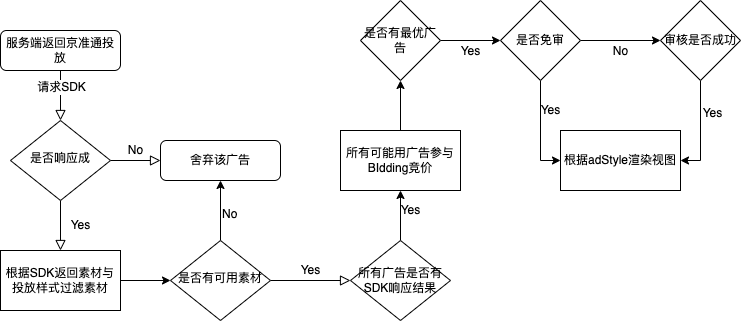

The diagram above was exported from draw.io. Its source (the exported page's mxGraphModel, read from the mxfile embedded in the PNG):
<mxGraphModel dx="946" dy="505" grid="1" gridSize="10" guides="1" tooltips="1" connect="1" arrows="1" fold="1" page="1" pageScale="1" pageWidth="827" pageHeight="1169" math="0" shadow="0">
  <root>
    <mxCell id="WIyWlLk6GJQsqaUBKTNV-0" />
    <mxCell id="WIyWlLk6GJQsqaUBKTNV-1" parent="WIyWlLk6GJQsqaUBKTNV-0" />
    <mxCell id="WIyWlLk6GJQsqaUBKTNV-2" value="" style="rounded=0;html=1;jettySize=auto;orthogonalLoop=1;fontSize=11;endArrow=block;endFill=0;endSize=8;strokeWidth=1;shadow=0;labelBackgroundColor=none;edgeStyle=orthogonalEdgeStyle;" parent="WIyWlLk6GJQsqaUBKTNV-1" source="WIyWlLk6GJQsqaUBKTNV-3" target="WIyWlLk6GJQsqaUBKTNV-6" edge="1">
      <mxGeometry relative="1" as="geometry" />
    </mxCell>
    <mxCell id="yvo7_yq3etjQ_IXsTVMw-0" value="请求SDK" style="edgeLabel;html=1;align=center;verticalAlign=middle;resizable=0;points=[];" vertex="1" connectable="0" parent="WIyWlLk6GJQsqaUBKTNV-2">
      <mxGeometry x="-0.38" relative="1" as="geometry">
        <mxPoint as="offset" />
      </mxGeometry>
    </mxCell>
    <mxCell id="WIyWlLk6GJQsqaUBKTNV-3" value="服务端返回京准通投放" style="rounded=1;whiteSpace=wrap;html=1;fontSize=12;glass=0;strokeWidth=1;shadow=0;" parent="WIyWlLk6GJQsqaUBKTNV-1" vertex="1">
      <mxGeometry x="160" y="80" width="120" height="40" as="geometry" />
    </mxCell>
    <mxCell id="WIyWlLk6GJQsqaUBKTNV-4" value="Yes" style="rounded=0;html=1;jettySize=auto;orthogonalLoop=1;fontSize=11;endArrow=block;endFill=0;endSize=8;strokeWidth=1;shadow=0;labelBackgroundColor=none;edgeStyle=orthogonalEdgeStyle;entryX=0.5;entryY=0;entryDx=0;entryDy=0;" parent="WIyWlLk6GJQsqaUBKTNV-1" source="WIyWlLk6GJQsqaUBKTNV-6" target="yvo7_yq3etjQ_IXsTVMw-1" edge="1">
      <mxGeometry y="20" relative="1" as="geometry">
        <mxPoint as="offset" />
      </mxGeometry>
    </mxCell>
    <mxCell id="WIyWlLk6GJQsqaUBKTNV-5" value="No" style="edgeStyle=orthogonalEdgeStyle;rounded=0;html=1;jettySize=auto;orthogonalLoop=1;fontSize=11;endArrow=block;endFill=0;endSize=8;strokeWidth=1;shadow=0;labelBackgroundColor=none;" parent="WIyWlLk6GJQsqaUBKTNV-1" source="WIyWlLk6GJQsqaUBKTNV-6" target="WIyWlLk6GJQsqaUBKTNV-7" edge="1">
      <mxGeometry y="10" relative="1" as="geometry">
        <mxPoint as="offset" />
      </mxGeometry>
    </mxCell>
    <mxCell id="WIyWlLk6GJQsqaUBKTNV-6" value="是否响应成" style="rhombus;whiteSpace=wrap;html=1;shadow=0;fontFamily=Helvetica;fontSize=12;align=center;strokeWidth=1;spacing=6;spacingTop=-4;" parent="WIyWlLk6GJQsqaUBKTNV-1" vertex="1">
      <mxGeometry x="170" y="170" width="100" height="80" as="geometry" />
    </mxCell>
    <mxCell id="WIyWlLk6GJQsqaUBKTNV-7" value="舍弃该广告" style="rounded=1;whiteSpace=wrap;html=1;fontSize=12;glass=0;strokeWidth=1;shadow=0;" parent="WIyWlLk6GJQsqaUBKTNV-1" vertex="1">
      <mxGeometry x="320" y="190" width="120" height="40" as="geometry" />
    </mxCell>
    <mxCell id="WIyWlLk6GJQsqaUBKTNV-9" value="Yes" style="edgeStyle=orthogonalEdgeStyle;rounded=0;html=1;jettySize=auto;orthogonalLoop=1;fontSize=11;endArrow=block;endFill=0;endSize=8;strokeWidth=1;shadow=0;labelBackgroundColor=none;" parent="WIyWlLk6GJQsqaUBKTNV-1" source="WIyWlLk6GJQsqaUBKTNV-10" target="yvo7_yq3etjQ_IXsTVMw-9" edge="1">
      <mxGeometry y="10" relative="1" as="geometry">
        <mxPoint as="offset" />
        <mxPoint x="470" y="330" as="targetPoint" />
      </mxGeometry>
    </mxCell>
    <mxCell id="yvo7_yq3etjQ_IXsTVMw-3" style="edgeStyle=orthogonalEdgeStyle;rounded=0;orthogonalLoop=1;jettySize=auto;html=1;entryX=0.5;entryY=1;entryDx=0;entryDy=0;" edge="1" parent="WIyWlLk6GJQsqaUBKTNV-1" source="WIyWlLk6GJQsqaUBKTNV-10" target="WIyWlLk6GJQsqaUBKTNV-7">
      <mxGeometry relative="1" as="geometry" />
    </mxCell>
    <mxCell id="WIyWlLk6GJQsqaUBKTNV-10" value="是否有可用素材" style="rhombus;whiteSpace=wrap;html=1;shadow=0;fontFamily=Helvetica;fontSize=12;align=center;strokeWidth=1;spacing=6;spacingTop=-4;" parent="WIyWlLk6GJQsqaUBKTNV-1" vertex="1">
      <mxGeometry x="330" y="290" width="100" height="80" as="geometry" />
    </mxCell>
    <mxCell id="yvo7_yq3etjQ_IXsTVMw-5" style="edgeStyle=orthogonalEdgeStyle;rounded=0;orthogonalLoop=1;jettySize=auto;html=1;exitX=0.5;exitY=0;exitDx=0;exitDy=0;entryX=0.5;entryY=1;entryDx=0;entryDy=0;" edge="1" parent="WIyWlLk6GJQsqaUBKTNV-1" source="yvo7_yq3etjQ_IXsTVMw-9" target="yvo7_yq3etjQ_IXsTVMw-6">
      <mxGeometry relative="1" as="geometry">
        <mxPoint x="560" y="240" as="targetPoint" />
        <mxPoint x="560" y="315" as="sourcePoint" />
      </mxGeometry>
    </mxCell>
    <mxCell id="yvo7_yq3etjQ_IXsTVMw-2" style="edgeStyle=orthogonalEdgeStyle;rounded=0;orthogonalLoop=1;jettySize=auto;html=1;" edge="1" parent="WIyWlLk6GJQsqaUBKTNV-1" source="yvo7_yq3etjQ_IXsTVMw-1" target="WIyWlLk6GJQsqaUBKTNV-10">
      <mxGeometry relative="1" as="geometry" />
    </mxCell>
    <mxCell id="yvo7_yq3etjQ_IXsTVMw-1" value="根据SDK返回素材与投放样式过滤素材" style="rounded=0;whiteSpace=wrap;html=1;" vertex="1" parent="WIyWlLk6GJQsqaUBKTNV-1">
      <mxGeometry x="160" y="300" width="120" height="60" as="geometry" />
    </mxCell>
    <mxCell id="yvo7_yq3etjQ_IXsTVMw-4" value="&lt;div style=&quot;text-align: center;&quot;&gt;&lt;span style=&quot;background-color: initial; font-size: 11px;&quot;&gt;No&lt;/span&gt;&lt;/div&gt;" style="text;whiteSpace=wrap;html=1;" vertex="1" parent="WIyWlLk6GJQsqaUBKTNV-1">
      <mxGeometry x="380" y="250" width="50" height="40" as="geometry" />
    </mxCell>
    <mxCell id="yvo7_yq3etjQ_IXsTVMw-13" value="" style="edgeStyle=orthogonalEdgeStyle;rounded=0;orthogonalLoop=1;jettySize=auto;html=1;" edge="1" parent="WIyWlLk6GJQsqaUBKTNV-1" source="yvo7_yq3etjQ_IXsTVMw-6" target="yvo7_yq3etjQ_IXsTVMw-12">
      <mxGeometry relative="1" as="geometry" />
    </mxCell>
    <mxCell id="yvo7_yq3etjQ_IXsTVMw-6" value="所有可能用广告参与BIdding竞价" style="rounded=0;whiteSpace=wrap;html=1;" vertex="1" parent="WIyWlLk6GJQsqaUBKTNV-1">
      <mxGeometry x="500" y="180" width="120" height="60" as="geometry" />
    </mxCell>
    <mxCell id="yvo7_yq3etjQ_IXsTVMw-9" value="所有广告是否有SDK响应结果" style="rhombus;whiteSpace=wrap;html=1;" vertex="1" parent="WIyWlLk6GJQsqaUBKTNV-1">
      <mxGeometry x="510" y="290" width="100" height="80" as="geometry" />
    </mxCell>
    <mxCell id="yvo7_yq3etjQ_IXsTVMw-11" value="Yes" style="text;html=1;align=center;verticalAlign=middle;resizable=0;points=[];autosize=1;strokeColor=none;fillColor=none;" vertex="1" parent="WIyWlLk6GJQsqaUBKTNV-1">
      <mxGeometry x="550" y="245" width="40" height="30" as="geometry" />
    </mxCell>
    <mxCell id="yvo7_yq3etjQ_IXsTVMw-16" value="" style="edgeStyle=orthogonalEdgeStyle;rounded=0;orthogonalLoop=1;jettySize=auto;html=1;" edge="1" parent="WIyWlLk6GJQsqaUBKTNV-1" source="yvo7_yq3etjQ_IXsTVMw-12" target="yvo7_yq3etjQ_IXsTVMw-15">
      <mxGeometry relative="1" as="geometry" />
    </mxCell>
    <mxCell id="yvo7_yq3etjQ_IXsTVMw-12" value="是否有最优广告" style="rhombus;whiteSpace=wrap;html=1;rounded=0;" vertex="1" parent="WIyWlLk6GJQsqaUBKTNV-1">
      <mxGeometry x="520" y="50" width="80" height="80" as="geometry" />
    </mxCell>
    <mxCell id="yvo7_yq3etjQ_IXsTVMw-19" value="" style="edgeStyle=orthogonalEdgeStyle;rounded=0;orthogonalLoop=1;jettySize=auto;html=1;" edge="1" parent="WIyWlLk6GJQsqaUBKTNV-1" source="yvo7_yq3etjQ_IXsTVMw-15" target="yvo7_yq3etjQ_IXsTVMw-18">
      <mxGeometry relative="1" as="geometry" />
    </mxCell>
    <mxCell id="yvo7_yq3etjQ_IXsTVMw-22" value="" style="edgeStyle=orthogonalEdgeStyle;rounded=0;orthogonalLoop=1;jettySize=auto;html=1;entryX=0;entryY=0.5;entryDx=0;entryDy=0;" edge="1" parent="WIyWlLk6GJQsqaUBKTNV-1" source="yvo7_yq3etjQ_IXsTVMw-15" target="yvo7_yq3etjQ_IXsTVMw-21">
      <mxGeometry relative="1" as="geometry" />
    </mxCell>
    <mxCell id="yvo7_yq3etjQ_IXsTVMw-15" value="是否免审" style="rhombus;whiteSpace=wrap;html=1;" vertex="1" parent="WIyWlLk6GJQsqaUBKTNV-1">
      <mxGeometry x="660" y="50" width="80" height="80" as="geometry" />
    </mxCell>
    <mxCell id="yvo7_yq3etjQ_IXsTVMw-17" value="Yes" style="text;html=1;align=center;verticalAlign=middle;resizable=0;points=[];autosize=1;strokeColor=none;fillColor=none;" vertex="1" parent="WIyWlLk6GJQsqaUBKTNV-1">
      <mxGeometry x="610" y="86" width="40" height="30" as="geometry" />
    </mxCell>
    <mxCell id="yvo7_yq3etjQ_IXsTVMw-23" value="" style="edgeStyle=orthogonalEdgeStyle;rounded=0;orthogonalLoop=1;jettySize=auto;html=1;entryX=1;entryY=0.5;entryDx=0;entryDy=0;" edge="1" parent="WIyWlLk6GJQsqaUBKTNV-1" source="yvo7_yq3etjQ_IXsTVMw-18" target="yvo7_yq3etjQ_IXsTVMw-21">
      <mxGeometry relative="1" as="geometry" />
    </mxCell>
    <mxCell id="yvo7_yq3etjQ_IXsTVMw-18" value="审核是否成功" style="rhombus;whiteSpace=wrap;html=1;" vertex="1" parent="WIyWlLk6GJQsqaUBKTNV-1">
      <mxGeometry x="820" y="50" width="80" height="80" as="geometry" />
    </mxCell>
    <mxCell id="yvo7_yq3etjQ_IXsTVMw-20" value="No" style="text;html=1;align=center;verticalAlign=middle;resizable=0;points=[];autosize=1;strokeColor=none;fillColor=none;" vertex="1" parent="WIyWlLk6GJQsqaUBKTNV-1">
      <mxGeometry x="760" y="86" width="40" height="30" as="geometry" />
    </mxCell>
    <mxCell id="yvo7_yq3etjQ_IXsTVMw-21" value="根据adStyle渲染视图" style="whiteSpace=wrap;html=1;" vertex="1" parent="WIyWlLk6GJQsqaUBKTNV-1">
      <mxGeometry x="720" y="180" width="120" height="60" as="geometry" />
    </mxCell>
    <mxCell id="yvo7_yq3etjQ_IXsTVMw-24" value="Yes" style="text;html=1;align=center;verticalAlign=middle;resizable=0;points=[];autosize=1;strokeColor=none;fillColor=none;" vertex="1" parent="WIyWlLk6GJQsqaUBKTNV-1">
      <mxGeometry x="690" y="145" width="40" height="30" as="geometry" />
    </mxCell>
    <mxCell id="yvo7_yq3etjQ_IXsTVMw-25" value="Yes" style="text;html=1;align=center;verticalAlign=middle;resizable=0;points=[];autosize=1;strokeColor=none;fillColor=none;" vertex="1" parent="WIyWlLk6GJQsqaUBKTNV-1">
      <mxGeometry x="852" y="148" width="40" height="30" as="geometry" />
    </mxCell>
  </root>
</mxGraphModel>